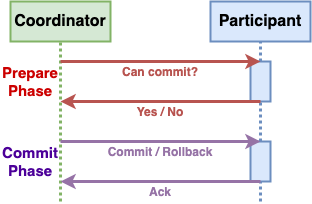

The diagram above was exported from draw.io. Its source (the exported page's mxGraphModel, read from the mxfile embedded in the PNG):
<mxGraphModel dx="1295" dy="688" grid="1" gridSize="10" guides="1" tooltips="1" connect="1" arrows="1" fold="1" page="1" pageScale="1" pageWidth="2000" pageHeight="2000" math="0" shadow="0">
  <root>
    <mxCell id="0" />
    <mxCell id="1" parent="0" />
    <mxCell id="4H9yDhhkWmbCg8b5vEMJ-1" value="&lt;font style=&quot;font-size: 16px&quot;&gt;&lt;b&gt;Coordinator&lt;/b&gt;&lt;/font&gt;" style="rounded=0;whiteSpace=wrap;html=1;strokeWidth=2;fillColor=#d5e8d4;strokeColor=#82b366;" parent="1" vertex="1">
      <mxGeometry x="330" y="160" width="100" height="40" as="geometry" />
    </mxCell>
    <mxCell id="4H9yDhhkWmbCg8b5vEMJ-2" value="&lt;font style=&quot;font-size: 16px&quot;&gt;&lt;b&gt;Participant&lt;/b&gt;&lt;/font&gt;" style="rounded=0;whiteSpace=wrap;html=1;strokeWidth=2;fillColor=#dae8fc;strokeColor=#6c8ebf;" parent="1" vertex="1">
      <mxGeometry x="530" y="160" width="100" height="40" as="geometry" />
    </mxCell>
    <mxCell id="4H9yDhhkWmbCg8b5vEMJ-3" value="" style="endArrow=none;dashed=1;html=1;entryX=0.5;entryY=1;entryDx=0;entryDy=0;strokeWidth=3;dashPattern=1 1;fillColor=#d5e8d4;strokeColor=#82b366;" parent="1" target="4H9yDhhkWmbCg8b5vEMJ-1" edge="1">
      <mxGeometry width="50" height="50" relative="1" as="geometry">
        <mxPoint x="380" y="360" as="sourcePoint" />
        <mxPoint x="690" y="360" as="targetPoint" />
      </mxGeometry>
    </mxCell>
    <mxCell id="4H9yDhhkWmbCg8b5vEMJ-5" value="" style="rounded=0;whiteSpace=wrap;html=1;strokeWidth=2;fillColor=#dae8fc;strokeColor=#6c8ebf;" parent="1" vertex="1">
      <mxGeometry x="570" y="220" width="20" height="40" as="geometry" />
    </mxCell>
    <mxCell id="4H9yDhhkWmbCg8b5vEMJ-9" value="" style="endArrow=none;dashed=1;html=1;strokeWidth=3;entryX=0.5;entryY=1;entryDx=0;entryDy=0;exitX=0.5;exitY=0;exitDx=0;exitDy=0;dashPattern=1 1;fillColor=#dae8fc;strokeColor=#6c8ebf;" parent="1" source="4H9yDhhkWmbCg8b5vEMJ-5" target="4H9yDhhkWmbCg8b5vEMJ-2" edge="1">
      <mxGeometry width="50" height="50" relative="1" as="geometry">
        <mxPoint x="600" y="410" as="sourcePoint" />
        <mxPoint x="650" y="360" as="targetPoint" />
      </mxGeometry>
    </mxCell>
    <mxCell id="4H9yDhhkWmbCg8b5vEMJ-10" value="" style="endArrow=none;dashed=1;html=1;strokeWidth=3;entryX=0.5;entryY=1;entryDx=0;entryDy=0;dashPattern=1 1;exitX=0.5;exitY=0;exitDx=0;exitDy=0;fillColor=#dae8fc;strokeColor=#6c8ebf;" parent="1" source="4H9yDhhkWmbCg8b5vEMJ-12" target="4H9yDhhkWmbCg8b5vEMJ-5" edge="1">
      <mxGeometry width="50" height="50" relative="1" as="geometry">
        <mxPoint x="660" y="310" as="sourcePoint" />
        <mxPoint x="690" y="210" as="targetPoint" />
      </mxGeometry>
    </mxCell>
    <mxCell id="4H9yDhhkWmbCg8b5vEMJ-12" value="" style="rounded=0;whiteSpace=wrap;html=1;strokeWidth=2;fillColor=#dae8fc;strokeColor=#6c8ebf;" parent="1" vertex="1">
      <mxGeometry x="570" y="300" width="20" height="40" as="geometry" />
    </mxCell>
    <mxCell id="4H9yDhhkWmbCg8b5vEMJ-14" value="" style="endArrow=none;dashed=1;html=1;strokeWidth=3;entryX=0.5;entryY=1;entryDx=0;entryDy=0;dashPattern=1 1;fillColor=#dae8fc;strokeColor=#6c8ebf;" parent="1" target="4H9yDhhkWmbCg8b5vEMJ-12" edge="1">
      <mxGeometry width="50" height="50" relative="1" as="geometry">
        <mxPoint x="580" y="360" as="sourcePoint" />
        <mxPoint x="590" y="210" as="targetPoint" />
      </mxGeometry>
    </mxCell>
    <mxCell id="4H9yDhhkWmbCg8b5vEMJ-15" value="" style="endArrow=classic;html=1;strokeWidth=3;entryX=0.5;entryY=0;entryDx=0;entryDy=0;fillColor=#f8cecc;strokeColor=#b85450;" parent="1" target="4H9yDhhkWmbCg8b5vEMJ-5" edge="1">
      <mxGeometry width="50" height="50" relative="1" as="geometry">
        <mxPoint x="380" y="220" as="sourcePoint" />
        <mxPoint x="690" y="360" as="targetPoint" />
      </mxGeometry>
    </mxCell>
    <mxCell id="4H9yDhhkWmbCg8b5vEMJ-16" value="" style="endArrow=classic;html=1;strokeWidth=3;exitX=0.5;exitY=1;exitDx=0;exitDy=0;fillColor=#f8cecc;strokeColor=#b85450;" parent="1" source="4H9yDhhkWmbCg8b5vEMJ-5" edge="1">
      <mxGeometry width="50" height="50" relative="1" as="geometry">
        <mxPoint x="700" y="300" as="sourcePoint" />
        <mxPoint x="380" y="260" as="targetPoint" />
      </mxGeometry>
    </mxCell>
    <mxCell id="4H9yDhhkWmbCg8b5vEMJ-17" value="" style="endArrow=classic;html=1;strokeWidth=3;entryX=0.5;entryY=0;entryDx=0;entryDy=0;fillColor=#e1d5e7;strokeColor=#9673a6;" parent="1" target="4H9yDhhkWmbCg8b5vEMJ-12" edge="1">
      <mxGeometry width="50" height="50" relative="1" as="geometry">
        <mxPoint x="380" y="300" as="sourcePoint" />
        <mxPoint x="290" y="400" as="targetPoint" />
      </mxGeometry>
    </mxCell>
    <mxCell id="4H9yDhhkWmbCg8b5vEMJ-18" value="" style="endArrow=classic;html=1;strokeWidth=3;exitX=0.5;exitY=1;exitDx=0;exitDy=0;fillColor=#e1d5e7;strokeColor=#9673a6;" parent="1" source="4H9yDhhkWmbCg8b5vEMJ-12" edge="1">
      <mxGeometry width="50" height="50" relative="1" as="geometry">
        <mxPoint x="650" y="380" as="sourcePoint" />
        <mxPoint x="380" y="340" as="targetPoint" />
      </mxGeometry>
    </mxCell>
    <mxCell id="4H9yDhhkWmbCg8b5vEMJ-19" value="&lt;b&gt;&lt;font color=&quot;#b85450&quot;&gt;Can commit?&lt;/font&gt;&lt;/b&gt;" style="text;html=1;strokeColor=none;fillColor=none;align=center;verticalAlign=middle;whiteSpace=wrap;rounded=0;" parent="1" vertex="1">
      <mxGeometry x="410" y="220" width="140" height="20" as="geometry" />
    </mxCell>
    <mxCell id="4H9yDhhkWmbCg8b5vEMJ-21" value="&lt;font size=&quot;1&quot; color=&quot;#b85450&quot;&gt;&lt;b style=&quot;font-size: 12px&quot;&gt;Yes / No&lt;/b&gt;&lt;/font&gt;" style="text;html=1;strokeColor=none;fillColor=none;align=center;verticalAlign=middle;whiteSpace=wrap;rounded=0;" parent="1" vertex="1">
      <mxGeometry x="410" y="260" width="140" height="20" as="geometry" />
    </mxCell>
    <mxCell id="4H9yDhhkWmbCg8b5vEMJ-25" value="&lt;font size=&quot;1&quot; color=&quot;#9673a6&quot;&gt;&lt;b style=&quot;font-size: 12px&quot;&gt;Commit / Rollback&lt;/b&gt;&lt;/font&gt;" style="text;html=1;strokeColor=none;fillColor=none;align=center;verticalAlign=middle;whiteSpace=wrap;rounded=0;" parent="1" vertex="1">
      <mxGeometry x="410" y="300" width="140" height="20" as="geometry" />
    </mxCell>
    <mxCell id="4H9yDhhkWmbCg8b5vEMJ-26" value="&lt;font size=&quot;1&quot; color=&quot;#9673a6&quot;&gt;&lt;b style=&quot;font-size: 12px&quot;&gt;Ack&lt;/b&gt;&lt;/font&gt;" style="text;html=1;strokeColor=none;fillColor=none;align=center;verticalAlign=middle;whiteSpace=wrap;rounded=0;" parent="1" vertex="1">
      <mxGeometry x="410" y="340" width="140" height="20" as="geometry" />
    </mxCell>
    <mxCell id="4H9yDhhkWmbCg8b5vEMJ-28" value="&lt;font style=&quot;font-size: 15px&quot; color=&quot;#cc0000&quot;&gt;&lt;b&gt;Prepare&lt;br&gt;Phase&lt;br&gt;&lt;/b&gt;&lt;/font&gt;" style="text;html=1;strokeColor=none;fillColor=none;align=center;verticalAlign=middle;whiteSpace=wrap;rounded=0;" parent="1" vertex="1">
      <mxGeometry x="320" y="220" width="60" height="40" as="geometry" />
    </mxCell>
    <mxCell id="4H9yDhhkWmbCg8b5vEMJ-29" value="&lt;font style=&quot;font-size: 15px&quot; color=&quot;#4c0099&quot;&gt;&lt;b&gt;Commit&lt;br&gt;Phase&lt;br&gt;&lt;/b&gt;&lt;/font&gt;" style="text;html=1;strokeColor=none;fillColor=none;align=center;verticalAlign=middle;whiteSpace=wrap;rounded=0;" parent="1" vertex="1">
      <mxGeometry x="320" y="300" width="60" height="40" as="geometry" />
    </mxCell>
  </root>
</mxGraphModel>